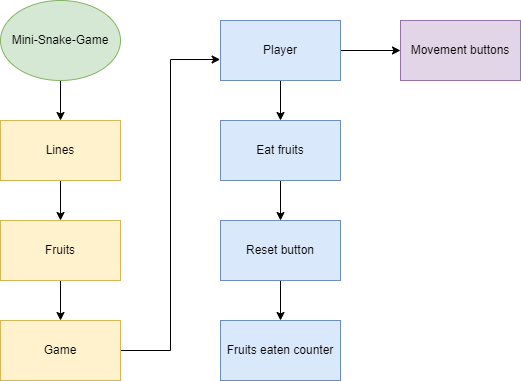

The diagram above was exported from draw.io. Its source (the exported page's mxGraphModel, read from the mxfile embedded in the PNG):
<mxGraphModel dx="1038" dy="539" grid="1" gridSize="10" guides="1" tooltips="1" connect="1" arrows="1" fold="1" page="1" pageScale="1" pageWidth="827" pageHeight="1169" math="0" shadow="0">
  <root>
    <mxCell id="0" />
    <mxCell id="1" parent="0" />
    <mxCell id="itUu0_fK1LEovL2fFyvM-5" style="edgeStyle=orthogonalEdgeStyle;rounded=0;orthogonalLoop=1;jettySize=auto;html=1;entryX=0.5;entryY=0;entryDx=0;entryDy=0;" edge="1" parent="1" source="itUu0_fK1LEovL2fFyvM-1" target="itUu0_fK1LEovL2fFyvM-2">
      <mxGeometry relative="1" as="geometry" />
    </mxCell>
    <mxCell id="itUu0_fK1LEovL2fFyvM-1" value="Mini-Snake-Game" style="ellipse;whiteSpace=wrap;html=1;fillColor=#d5e8d4;strokeColor=#82b366;" vertex="1" parent="1">
      <mxGeometry x="80" y="40" width="120" height="80" as="geometry" />
    </mxCell>
    <mxCell id="itUu0_fK1LEovL2fFyvM-7" style="edgeStyle=orthogonalEdgeStyle;rounded=0;orthogonalLoop=1;jettySize=auto;html=1;entryX=0.5;entryY=0;entryDx=0;entryDy=0;" edge="1" parent="1" source="itUu0_fK1LEovL2fFyvM-2" target="itUu0_fK1LEovL2fFyvM-6">
      <mxGeometry relative="1" as="geometry" />
    </mxCell>
    <mxCell id="itUu0_fK1LEovL2fFyvM-2" value="Lines" style="rounded=0;whiteSpace=wrap;html=1;fillColor=#fff2cc;strokeColor=#d6b656;" vertex="1" parent="1">
      <mxGeometry x="80" y="160" width="120" height="60" as="geometry" />
    </mxCell>
    <mxCell id="itUu0_fK1LEovL2fFyvM-9" style="edgeStyle=orthogonalEdgeStyle;rounded=0;orthogonalLoop=1;jettySize=auto;html=1;entryX=0.5;entryY=0;entryDx=0;entryDy=0;" edge="1" parent="1" source="itUu0_fK1LEovL2fFyvM-6" target="itUu0_fK1LEovL2fFyvM-8">
      <mxGeometry relative="1" as="geometry" />
    </mxCell>
    <mxCell id="itUu0_fK1LEovL2fFyvM-6" value="Fruits" style="rounded=0;whiteSpace=wrap;html=1;fillColor=#fff2cc;strokeColor=#d6b656;" vertex="1" parent="1">
      <mxGeometry x="80" y="260" width="120" height="60" as="geometry" />
    </mxCell>
    <mxCell id="itUu0_fK1LEovL2fFyvM-14" style="edgeStyle=orthogonalEdgeStyle;rounded=0;orthogonalLoop=1;jettySize=auto;html=1;entryX=-0.003;entryY=0.65;entryDx=0;entryDy=0;entryPerimeter=0;" edge="1" parent="1" source="itUu0_fK1LEovL2fFyvM-8" target="itUu0_fK1LEovL2fFyvM-10">
      <mxGeometry relative="1" as="geometry">
        <Array as="points">
          <mxPoint x="250" y="390" />
          <mxPoint x="250" y="99" />
        </Array>
      </mxGeometry>
    </mxCell>
    <mxCell id="itUu0_fK1LEovL2fFyvM-8" value="Game" style="rounded=0;whiteSpace=wrap;html=1;fillColor=#fff2cc;strokeColor=#d6b656;" vertex="1" parent="1">
      <mxGeometry x="80" y="360" width="120" height="60" as="geometry" />
    </mxCell>
    <mxCell id="itUu0_fK1LEovL2fFyvM-16" value="" style="edgeStyle=orthogonalEdgeStyle;rounded=0;orthogonalLoop=1;jettySize=auto;html=1;" edge="1" parent="1" source="itUu0_fK1LEovL2fFyvM-10" target="itUu0_fK1LEovL2fFyvM-15">
      <mxGeometry relative="1" as="geometry" />
    </mxCell>
    <mxCell id="itUu0_fK1LEovL2fFyvM-20" value="" style="edgeStyle=orthogonalEdgeStyle;rounded=0;orthogonalLoop=1;jettySize=auto;html=1;" edge="1" parent="1" source="itUu0_fK1LEovL2fFyvM-10" target="itUu0_fK1LEovL2fFyvM-19">
      <mxGeometry relative="1" as="geometry" />
    </mxCell>
    <mxCell id="itUu0_fK1LEovL2fFyvM-10" value="Player" style="rounded=0;whiteSpace=wrap;html=1;fillColor=#dae8fc;strokeColor=#6c8ebf;" vertex="1" parent="1">
      <mxGeometry x="300" y="60" width="120" height="60" as="geometry" />
    </mxCell>
    <mxCell id="itUu0_fK1LEovL2fFyvM-18" value="" style="edgeStyle=orthogonalEdgeStyle;rounded=0;orthogonalLoop=1;jettySize=auto;html=1;" edge="1" parent="1" source="itUu0_fK1LEovL2fFyvM-15" target="itUu0_fK1LEovL2fFyvM-17">
      <mxGeometry relative="1" as="geometry" />
    </mxCell>
    <mxCell id="itUu0_fK1LEovL2fFyvM-15" value="Eat fruits" style="whiteSpace=wrap;html=1;fillColor=#dae8fc;strokeColor=#6c8ebf;rounded=0;" vertex="1" parent="1">
      <mxGeometry x="300" y="160" width="120" height="60" as="geometry" />
    </mxCell>
    <mxCell id="itUu0_fK1LEovL2fFyvM-22" value="" style="edgeStyle=orthogonalEdgeStyle;rounded=0;orthogonalLoop=1;jettySize=auto;html=1;" edge="1" parent="1" source="itUu0_fK1LEovL2fFyvM-17" target="itUu0_fK1LEovL2fFyvM-21">
      <mxGeometry relative="1" as="geometry" />
    </mxCell>
    <mxCell id="itUu0_fK1LEovL2fFyvM-17" value="Reset button" style="whiteSpace=wrap;html=1;fillColor=#dae8fc;strokeColor=#6c8ebf;rounded=0;" vertex="1" parent="1">
      <mxGeometry x="300" y="260" width="120" height="60" as="geometry" />
    </mxCell>
    <mxCell id="itUu0_fK1LEovL2fFyvM-19" value="Movement buttons" style="whiteSpace=wrap;html=1;fillColor=#e1d5e7;strokeColor=#9673a6;rounded=0;" vertex="1" parent="1">
      <mxGeometry x="480" y="60" width="120" height="60" as="geometry" />
    </mxCell>
    <mxCell id="itUu0_fK1LEovL2fFyvM-21" value="Fruits eaten counter" style="whiteSpace=wrap;html=1;fillColor=#dae8fc;strokeColor=#6c8ebf;rounded=0;" vertex="1" parent="1">
      <mxGeometry x="300" y="360" width="120" height="60" as="geometry" />
    </mxCell>
  </root>
</mxGraphModel>